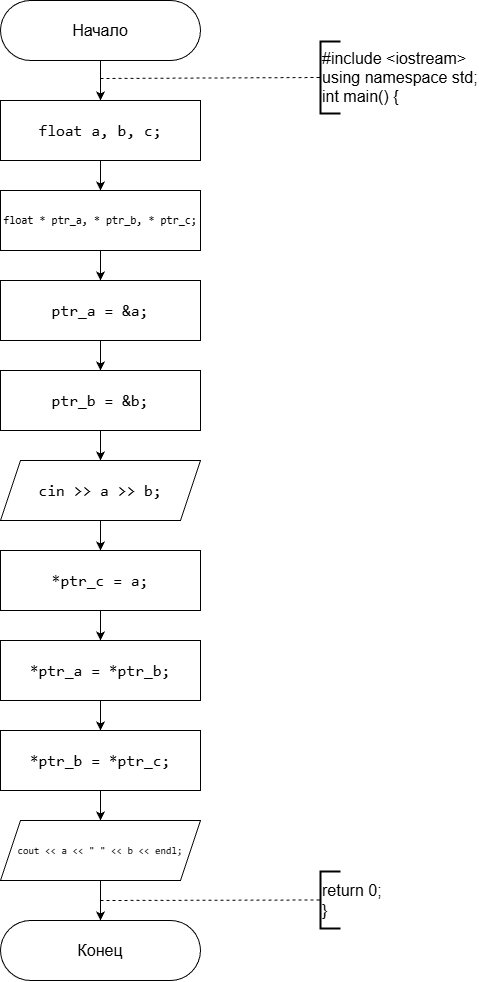

The diagram above was exported from draw.io. Its source (the exported page's mxGraphModel, read from the mxfile embedded in the PNG):
<mxGraphModel dx="861" dy="919" grid="1" gridSize="10" guides="1" tooltips="1" connect="1" arrows="1" fold="1" page="1" pageScale="1" pageWidth="827" pageHeight="1169" background="#ffffff" math="0" shadow="0">
  <root>
    <mxCell id="0" />
    <mxCell id="1" parent="0" />
    <mxCell id="isF8tEovwczRR_HXZ8LJ-3" edge="1" parent="1" source="isF8tEovwczRR_HXZ8LJ-1" style="edgeStyle=orthogonalEdgeStyle;rounded=0;orthogonalLoop=1;jettySize=auto;html=1;" target="isF8tEovwczRR_HXZ8LJ-2" value="">
      <mxGeometry relative="1" as="geometry" />
    </mxCell>
    <mxCell id="isF8tEovwczRR_HXZ8LJ-1" parent="1" style="rounded=1;whiteSpace=wrap;html=1;arcSize=50;fontSize=16;" value="Начало" vertex="1">
      <mxGeometry height="60" width="200" x="360" y="20" as="geometry" />
    </mxCell>
    <mxCell id="isF8tEovwczRR_HXZ8LJ-7" edge="1" parent="1" source="isF8tEovwczRR_HXZ8LJ-2" style="edgeStyle=orthogonalEdgeStyle;rounded=0;orthogonalLoop=1;jettySize=auto;html=1;" target="isF8tEovwczRR_HXZ8LJ-6" value="">
      <mxGeometry relative="1" as="geometry" />
    </mxCell>
    <mxCell id="isF8tEovwczRR_HXZ8LJ-2" parent="1" style="rounded=0;whiteSpace=wrap;html=1;labelBackgroundColor=none;fontColor=default;" value="&lt;div style=&quot;font-family: Consolas, &amp;quot;Courier New&amp;quot;, monospace; font-size: 16px; line-height: 22px; white-space: pre;&quot;&gt;&lt;span style=&quot;&quot;&gt;float&lt;/span&gt; &lt;span style=&quot;&quot;&gt;a&lt;/span&gt;, &lt;span style=&quot;&quot;&gt;b&lt;/span&gt;, &lt;span style=&quot;&quot;&gt;c&lt;/span&gt;;&lt;/div&gt;" vertex="1">
      <mxGeometry height="60" width="200" x="360" y="120" as="geometry" />
    </mxCell>
    <mxCell id="isF8tEovwczRR_HXZ8LJ-4" edge="1" parent="1" style="endArrow=none;dashed=1;html=1;rounded=0;entryX=0;entryY=0.5;entryDx=0;entryDy=0;entryPerimeter=0;" target="isF8tEovwczRR_HXZ8LJ-5" value="">
      <mxGeometry height="50" relative="1" width="50" as="geometry">
        <mxPoint x="460" y="98" as="sourcePoint" />
        <mxPoint x="680" y="98" as="targetPoint" />
      </mxGeometry>
    </mxCell>
    <mxCell id="isF8tEovwczRR_HXZ8LJ-5" parent="1" style="strokeWidth=2;html=1;shape=mxgraph.flowchart.annotation_1;align=left;pointerEvents=1;fontSize=16;" value="#include &amp;lt;iostream&amp;gt;&lt;div&gt;using namespace std;&lt;/div&gt;&lt;div&gt;int main() {&lt;/div&gt;" vertex="1">
      <mxGeometry height="72" width="20" x="680" y="61" as="geometry" />
    </mxCell>
    <mxCell id="isF8tEovwczRR_HXZ8LJ-9" edge="1" parent="1" source="isF8tEovwczRR_HXZ8LJ-6" style="edgeStyle=orthogonalEdgeStyle;rounded=0;orthogonalLoop=1;jettySize=auto;html=1;" target="isF8tEovwczRR_HXZ8LJ-8" value="">
      <mxGeometry relative="1" as="geometry" />
    </mxCell>
    <mxCell id="isF8tEovwczRR_HXZ8LJ-6" parent="1" style="rounded=0;whiteSpace=wrap;html=1;labelBackgroundColor=none;fontColor=default;fontSize=11;" value="&lt;div style=&quot;font-family: Consolas, &amp;quot;Courier New&amp;quot;, monospace; line-height: 22px; white-space: pre;&quot;&gt;&lt;div style=&quot;line-height: 22px;&quot;&gt;&lt;span style=&quot;&quot;&gt;float&lt;/span&gt; &lt;span style=&quot;&quot;&gt;*&lt;/span&gt; &lt;span style=&quot;&quot;&gt;ptr_a&lt;/span&gt;, &lt;span style=&quot;&quot;&gt;*&lt;/span&gt; &lt;span style=&quot;&quot;&gt;ptr_b&lt;/span&gt;, &lt;span style=&quot;&quot;&gt;*&lt;/span&gt; &lt;span style=&quot;&quot;&gt;ptr_c&lt;/span&gt;;&lt;/div&gt;&lt;/div&gt;" vertex="1">
      <mxGeometry height="60" width="200" x="360" y="210" as="geometry" />
    </mxCell>
    <mxCell id="isF8tEovwczRR_HXZ8LJ-11" edge="1" parent="1" source="isF8tEovwczRR_HXZ8LJ-8" style="edgeStyle=orthogonalEdgeStyle;rounded=0;orthogonalLoop=1;jettySize=auto;html=1;" target="isF8tEovwczRR_HXZ8LJ-10" value="">
      <mxGeometry relative="1" as="geometry" />
    </mxCell>
    <mxCell id="isF8tEovwczRR_HXZ8LJ-8" parent="1" style="rounded=0;whiteSpace=wrap;html=1;labelBackgroundColor=none;fontColor=default;fontSize=16;" value="&lt;div style=&quot;font-family: Consolas, &amp;quot;Courier New&amp;quot;, monospace; line-height: 22px; white-space: pre;&quot;&gt;&lt;div style=&quot;line-height: 22px;&quot;&gt;&lt;div style=&quot;line-height: 22px;&quot;&gt;&lt;span style=&quot;&quot;&gt;ptr_a&lt;/span&gt; &lt;span style=&quot;&quot;&gt;=&lt;/span&gt; &lt;span style=&quot;&quot;&gt;&amp;amp;&lt;/span&gt;&lt;span style=&quot;&quot;&gt;a&lt;/span&gt;;&lt;/div&gt;&lt;/div&gt;&lt;/div&gt;" vertex="1">
      <mxGeometry height="60" width="200" x="360" y="300" as="geometry" />
    </mxCell>
    <mxCell id="isF8tEovwczRR_HXZ8LJ-13" edge="1" parent="1" source="isF8tEovwczRR_HXZ8LJ-10" style="edgeStyle=orthogonalEdgeStyle;rounded=0;orthogonalLoop=1;jettySize=auto;html=1;" target="isF8tEovwczRR_HXZ8LJ-12" value="">
      <mxGeometry relative="1" as="geometry" />
    </mxCell>
    <mxCell id="isF8tEovwczRR_HXZ8LJ-10" parent="1" style="rounded=0;whiteSpace=wrap;html=1;labelBackgroundColor=none;fontColor=default;fontSize=16;" value="&lt;div style=&quot;font-family: Consolas, &amp;quot;Courier New&amp;quot;, monospace; line-height: 22px; white-space: pre;&quot;&gt;&lt;div style=&quot;line-height: 22px;&quot;&gt;&lt;div style=&quot;line-height: 22px;&quot;&gt;&lt;div style=&quot;line-height: 22px;&quot;&gt;&lt;span style=&quot;&quot;&gt;ptr_b&lt;/span&gt; &lt;span style=&quot;&quot;&gt;=&lt;/span&gt; &lt;span style=&quot;&quot;&gt;&amp;amp;&lt;/span&gt;&lt;span style=&quot;&quot;&gt;b&lt;/span&gt;;&lt;/div&gt;&lt;/div&gt;&lt;/div&gt;&lt;/div&gt;" vertex="1">
      <mxGeometry height="60" width="200" x="360" y="390" as="geometry" />
    </mxCell>
    <mxCell id="isF8tEovwczRR_HXZ8LJ-15" edge="1" parent="1" source="isF8tEovwczRR_HXZ8LJ-12" style="edgeStyle=orthogonalEdgeStyle;rounded=0;orthogonalLoop=1;jettySize=auto;html=1;" target="isF8tEovwczRR_HXZ8LJ-14" value="">
      <mxGeometry relative="1" as="geometry" />
    </mxCell>
    <mxCell id="isF8tEovwczRR_HXZ8LJ-12" parent="1" style="shape=parallelogram;perimeter=parallelogramPerimeter;whiteSpace=wrap;html=1;fixedSize=1;labelBackgroundColor=none;fontColor=default;" value="&lt;div style=&quot;font-family: Consolas, &amp;quot;Courier New&amp;quot;, monospace; font-size: 16px; line-height: 22px; white-space: pre;&quot;&gt;&lt;span style=&quot;&quot;&gt;cin&lt;/span&gt; &lt;span style=&quot;&quot;&gt;&amp;gt;&amp;gt;&lt;/span&gt; &lt;span style=&quot;&quot;&gt;a&lt;/span&gt; &lt;span style=&quot;&quot;&gt;&amp;gt;&amp;gt;&lt;/span&gt; &lt;span style=&quot;&quot;&gt;b&lt;/span&gt;;&lt;/div&gt;" vertex="1">
      <mxGeometry height="60" width="200" x="360" y="480" as="geometry" />
    </mxCell>
    <mxCell id="isF8tEovwczRR_HXZ8LJ-17" edge="1" parent="1" source="isF8tEovwczRR_HXZ8LJ-14" style="edgeStyle=orthogonalEdgeStyle;rounded=0;orthogonalLoop=1;jettySize=auto;html=1;" target="isF8tEovwczRR_HXZ8LJ-16" value="">
      <mxGeometry relative="1" as="geometry" />
    </mxCell>
    <mxCell id="isF8tEovwczRR_HXZ8LJ-14" parent="1" style="rounded=0;whiteSpace=wrap;html=1;labelBackgroundColor=none;fontColor=default;fontSize=16;" value="&lt;div style=&quot;font-family: Consolas, &amp;quot;Courier New&amp;quot;, monospace; line-height: 22px; white-space: pre;&quot;&gt;&lt;div style=&quot;line-height: 22px;&quot;&gt;&lt;div style=&quot;line-height: 22px;&quot;&gt;&lt;div style=&quot;line-height: 22px;&quot;&gt;&lt;div style=&quot;line-height: 22px;&quot;&gt;&lt;span style=&quot;&quot;&gt;*&lt;/span&gt;&lt;span style=&quot;&quot;&gt;ptr_c&lt;/span&gt; &lt;span style=&quot;&quot;&gt;=&lt;/span&gt; &lt;span style=&quot;&quot;&gt;a&lt;/span&gt;;&lt;/div&gt;&lt;/div&gt;&lt;/div&gt;&lt;/div&gt;&lt;/div&gt;" vertex="1">
      <mxGeometry height="60" width="200" x="360" y="570" as="geometry" />
    </mxCell>
    <mxCell id="isF8tEovwczRR_HXZ8LJ-19" edge="1" parent="1" source="isF8tEovwczRR_HXZ8LJ-16" style="edgeStyle=orthogonalEdgeStyle;rounded=0;orthogonalLoop=1;jettySize=auto;html=1;" target="isF8tEovwczRR_HXZ8LJ-18" value="">
      <mxGeometry relative="1" as="geometry" />
    </mxCell>
    <mxCell id="isF8tEovwczRR_HXZ8LJ-16" parent="1" style="rounded=0;whiteSpace=wrap;html=1;labelBackgroundColor=none;fontColor=default;fontSize=16;" value="&lt;div style=&quot;font-family: Consolas, &amp;quot;Courier New&amp;quot;, monospace; line-height: 22px; white-space: pre;&quot;&gt;&lt;div style=&quot;line-height: 22px;&quot;&gt;&lt;div style=&quot;line-height: 22px;&quot;&gt;&lt;div style=&quot;line-height: 22px;&quot;&gt;&lt;div style=&quot;line-height: 22px;&quot;&gt;&lt;div style=&quot;line-height: 22px;&quot;&gt;&lt;span style=&quot;&quot;&gt;*&lt;/span&gt;&lt;span style=&quot;&quot;&gt;ptr_a&lt;/span&gt; &lt;span style=&quot;&quot;&gt;=&lt;/span&gt; &lt;span style=&quot;&quot;&gt;*&lt;/span&gt;&lt;span style=&quot;&quot;&gt;ptr_b&lt;/span&gt;;&lt;/div&gt;&lt;/div&gt;&lt;/div&gt;&lt;/div&gt;&lt;/div&gt;&lt;/div&gt;" vertex="1">
      <mxGeometry height="60" width="200" x="360" y="660" as="geometry" />
    </mxCell>
    <mxCell id="isF8tEovwczRR_HXZ8LJ-21" edge="1" parent="1" source="isF8tEovwczRR_HXZ8LJ-18" style="edgeStyle=orthogonalEdgeStyle;rounded=0;orthogonalLoop=1;jettySize=auto;html=1;" target="isF8tEovwczRR_HXZ8LJ-20" value="">
      <mxGeometry relative="1" as="geometry" />
    </mxCell>
    <mxCell id="isF8tEovwczRR_HXZ8LJ-18" parent="1" style="rounded=0;whiteSpace=wrap;html=1;labelBackgroundColor=none;fontColor=default;fontSize=16;" value="&lt;div style=&quot;font-family: Consolas, &amp;quot;Courier New&amp;quot;, monospace; line-height: 22px; white-space: pre;&quot;&gt;&lt;div style=&quot;line-height: 22px;&quot;&gt;&lt;div style=&quot;line-height: 22px;&quot;&gt;&lt;div style=&quot;line-height: 22px;&quot;&gt;&lt;div style=&quot;line-height: 22px;&quot;&gt;&lt;div style=&quot;line-height: 22px;&quot;&gt;&lt;span style=&quot;&quot;&gt;*&lt;/span&gt;&lt;span style=&quot;&quot;&gt;ptr_b&lt;/span&gt; &lt;span style=&quot;&quot;&gt;=&lt;/span&gt; &lt;span style=&quot;&quot;&gt;*&lt;/span&gt;&lt;span style=&quot;&quot;&gt;ptr_c&lt;/span&gt;;&lt;/div&gt;&lt;/div&gt;&lt;/div&gt;&lt;/div&gt;&lt;/div&gt;&lt;/div&gt;" vertex="1">
      <mxGeometry height="60" width="200" x="360" y="750" as="geometry" />
    </mxCell>
    <mxCell id="isF8tEovwczRR_HXZ8LJ-23" edge="1" parent="1" source="isF8tEovwczRR_HXZ8LJ-20" style="edgeStyle=orthogonalEdgeStyle;rounded=0;orthogonalLoop=1;jettySize=auto;html=1;" target="isF8tEovwczRR_HXZ8LJ-22" value="">
      <mxGeometry relative="1" as="geometry" />
    </mxCell>
    <mxCell id="isF8tEovwczRR_HXZ8LJ-20" parent="1" style="shape=parallelogram;perimeter=parallelogramPerimeter;whiteSpace=wrap;html=1;fixedSize=1;labelBackgroundColor=none;fontColor=default;fontSize=10;" value="&lt;div style=&quot;font-family: Consolas, &amp;quot;Courier New&amp;quot;, monospace; line-height: 22px; white-space: pre;&quot;&gt;&lt;div style=&quot;line-height: 22px;&quot;&gt;&lt;span style=&quot;&quot;&gt;cout&lt;/span&gt; &lt;span style=&quot;&quot;&gt;&amp;lt;&amp;lt;&lt;/span&gt; &lt;span style=&quot;&quot;&gt;a&lt;/span&gt; &lt;span style=&quot;&quot;&gt;&amp;lt;&amp;lt;&lt;/span&gt; &lt;span style=&quot;&quot;&gt;&quot; &quot;&lt;/span&gt; &lt;span style=&quot;&quot;&gt;&amp;lt;&amp;lt;&lt;/span&gt; &lt;span style=&quot;&quot;&gt;b&lt;/span&gt; &lt;span style=&quot;&quot;&gt;&amp;lt;&amp;lt;&lt;/span&gt; &lt;span style=&quot;&quot;&gt;endl&lt;/span&gt;;&lt;/div&gt;&lt;/div&gt;" vertex="1">
      <mxGeometry height="60" width="200" x="360" y="840" as="geometry" />
    </mxCell>
    <mxCell id="isF8tEovwczRR_HXZ8LJ-22" parent="1" style="rounded=1;whiteSpace=wrap;html=1;arcSize=50;fontSize=16;" value="Конец" vertex="1">
      <mxGeometry height="60" width="200" x="360" y="940" as="geometry" />
    </mxCell>
    <mxCell id="isF8tEovwczRR_HXZ8LJ-24" edge="1" parent="1" style="endArrow=none;dashed=1;html=1;rounded=0;entryX=0;entryY=0.5;entryDx=0;entryDy=0;entryPerimeter=0;" target="isF8tEovwczRR_HXZ8LJ-25" value="">
      <mxGeometry height="50" relative="1" width="50" as="geometry">
        <mxPoint x="460" y="920" as="sourcePoint" />
        <mxPoint x="680" y="920" as="targetPoint" />
      </mxGeometry>
    </mxCell>
    <mxCell id="isF8tEovwczRR_HXZ8LJ-25" parent="1" style="strokeWidth=2;html=1;shape=mxgraph.flowchart.annotation_1;align=left;pointerEvents=1;fontSize=16;" value="return 0;&lt;div&gt;}&lt;/div&gt;" vertex="1">
      <mxGeometry height="57" width="20" x="680" y="891" as="geometry" />
    </mxCell>
  </root>
</mxGraphModel>